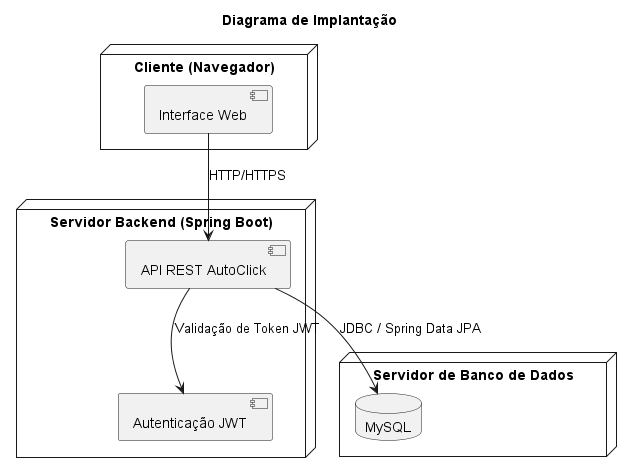

The diagram above was rendered by PlantUML. Its source (embedded in the PNG):
@startuml deployment-diagram
title Diagrama de Implantação

node "Cliente (Navegador)" {
    component "Interface Web"
}

node "Servidor Backend (Spring Boot)" {
    component "API REST AutoClick"
    component "Autenticação JWT"
}

node "Servidor de Banco de Dados" {
    database "MySQL"
}

"Interface Web" --> "API REST AutoClick" : HTTP/HTTPS
"API REST AutoClick" --> "Autenticação JWT" : Validação de Token JWT
"API REST AutoClick" --> "MySQL" : JDBC / Spring Data JPA

@enduml